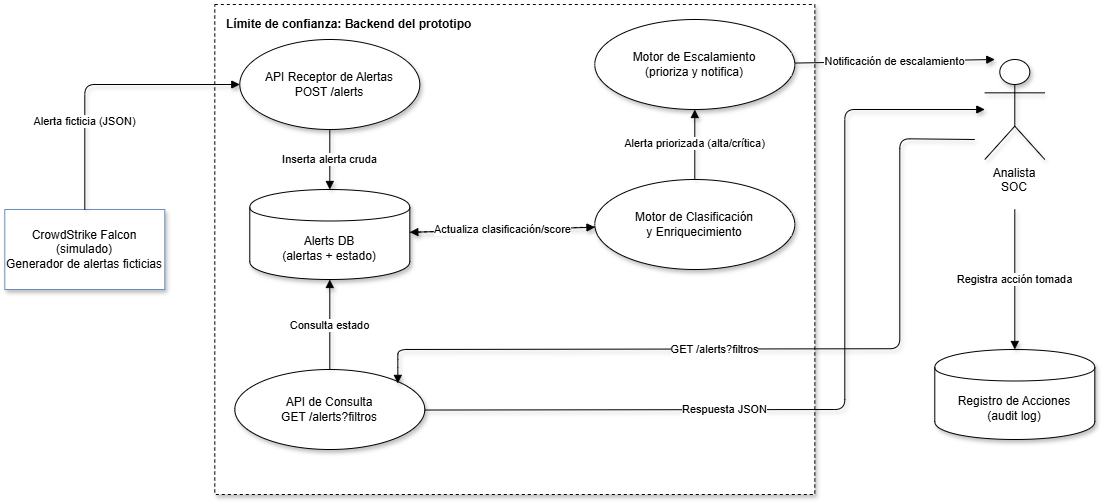

The diagram above was exported from draw.io. Its source (the exported page's mxGraphModel, read from the mxfile embedded in the PNG):
<mxGraphModel dx="1291" dy="1031" grid="1" gridSize="10" guides="1" tooltips="1" connect="1" arrows="1" fold="1" page="1" pageScale="1" pageWidth="1150" pageHeight="620" math="0" shadow="0">
  <root>
    <mxCell id="0" />
    <mxCell id="1" parent="0" />
    <mxCell id="tb1" parent="1" style="rounded=0;whiteSpace=wrap;html=1;dashed=1;fillColor=default;strokeColor=#000000;verticalAlign=top;align=left;fontStyle=1;fontSize=12;spacingLeft=10;spacingTop=6;shadow=1;" value="Límite de confianza: Backend del prototipo" vertex="1">
      <mxGeometry height="490" width="600" x="240" y="65" as="geometry" />
    </mxCell>
    <mxCell id="ext1" parent="1" style="rounded=0;whiteSpace=wrap;html=1;fillColor=default;strokeColor=#6c8ebf;fontSize=12;shadow=1;" value="CrowdStrike Falcon (simulado)&#10;Generador de alertas ficticias" vertex="1">
      <mxGeometry height="80" width="160" x="30" y="270" as="geometry" />
    </mxCell>
    <mxCell id="p1" parent="1" style="ellipse;whiteSpace=wrap;html=1;fillColor=default;strokeColor=#000000;fontSize=12;shadow=1;" value="API Receptor de Alertas&#10;POST /alerts" vertex="1">
      <mxGeometry height="90" width="180" x="265" y="100" as="geometry" />
    </mxCell>
    <mxCell id="ds1" parent="1" style="shape=cylinder;whiteSpace=wrap;html=1;fillColor=default;strokeColor=#000000;fontSize=12;boundedLbl=1;shadow=1;" value="Alerts DB&#10;(alertas + estado)" vertex="1">
      <mxGeometry height="90" width="160" x="275" y="250" as="geometry" />
    </mxCell>
    <mxCell id="p2" parent="1" style="ellipse;whiteSpace=wrap;html=1;fillColor=default;strokeColor=#000000;fontSize=12;shadow=1;" value="Motor de Clasificación&#10;y Enriquecimiento" vertex="1">
      <mxGeometry height="90" width="200" x="620" y="240" as="geometry" />
    </mxCell>
    <mxCell id="p3" parent="1" style="ellipse;whiteSpace=wrap;html=1;fillColor=default;strokeColor=#000000;fontSize=12;shadow=1;" value="Motor de Escalamiento&#10;(prioriza y notifica)" vertex="1">
      <mxGeometry height="90" width="200" x="620" y="80" as="geometry" />
    </mxCell>
    <mxCell id="p4" parent="1" style="ellipse;whiteSpace=wrap;html=1;fillColor=default;strokeColor=#000000;fontSize=12;shadow=1;" value="API de Consulta&#10;GET /alerts?filtros" vertex="1">
      <mxGeometry height="80" width="190" x="260" y="430" as="geometry" />
    </mxCell>
    <mxCell id="ext2" parent="1" style="shape=umlActor;whiteSpace=wrap;html=1;verticalLabelPosition=bottom;verticalAlign=top;fillColor=default;strokeColor=#000000;fontSize=12;shadow=1;" value="Analista SOC" vertex="1">
      <mxGeometry height="100" width="60" x="1010" y="120" as="geometry" />
    </mxCell>
    <mxCell id="ds2" parent="1" style="shape=cylinder;whiteSpace=wrap;html=1;fillColor=default;strokeColor=#000000;fontSize=12;boundedLbl=1;shadow=1;" value="Registro de Acciones&#10;(audit log)" vertex="1">
      <mxGeometry height="90" width="160" x="960" y="410" as="geometry" />
    </mxCell>
    <mxCell id="e1" edge="1" parent="1" source="ext1" style="html=1;fontSize=11;endArrow=block;fillColor=default;shadow=1;strokeColor=#000000;" target="p1" value="Alerta ficticia (JSON)">
      <mxGeometry relative="1" x="-0.3684" as="geometry">
        <mxPoint y="1" as="offset" />
        <Array as="points">
          <mxPoint x="110" y="145" />
        </Array>
      </mxGeometry>
    </mxCell>
    <mxCell id="e2" edge="1" parent="1" source="p1" style="html=1;fontSize=11;endArrow=block;fillColor=default;shadow=1;strokeColor=#000000;" target="ds1" value="Inserta alerta cruda">
      <mxGeometry relative="1" as="geometry" />
    </mxCell>
    <mxCell id="e3" edge="1" parent="1" source="ds1" style="html=1;fontSize=11;endArrow=block;fillColor=default;shadow=1;strokeColor=#000000;" target="p2" value="Lee alerta pendiente">
      <mxGeometry relative="1" as="geometry" />
    </mxCell>
    <mxCell id="e4" edge="1" parent="1" source="p2" style="html=1;fontSize=11;endArrow=block;dashed=1;fillColor=default;shadow=1;strokeColor=#000000;" target="ds1" value="Actualiza clasificación/score">
      <mxGeometry relative="1" as="geometry" />
    </mxCell>
    <mxCell id="e5" edge="1" parent="1" source="p2" style="html=1;fontSize=11;endArrow=block;fillColor=default;shadow=1;strokeColor=#000000;" target="p3" value="Alerta priorizada (alta/crítica)">
      <mxGeometry relative="1" as="geometry" />
    </mxCell>
    <mxCell id="e6" edge="1" parent="1" source="p3" style="html=1;fontSize=11;endArrow=block;fillColor=default;shadow=1;strokeColor=#000000;" value="Notificación de escalamiento">
      <mxGeometry relative="1" as="geometry">
        <mxPoint x="1020" y="120" as="targetPoint" />
      </mxGeometry>
    </mxCell>
    <mxCell id="e7" edge="1" parent="1" style="html=1;fontSize=11;endArrow=block;fillColor=default;shadow=1;strokeColor=#000000;entryX=0.858;entryY=0.174;entryDx=0;entryDy=0;entryPerimeter=0;" target="p4" value="GET /alerts?filtros">
      <mxGeometry relative="1" x="0.1451" as="geometry">
        <mxPoint as="offset" />
        <Array as="points">
          <mxPoint x="925" y="199.21" />
          <mxPoint x="925" y="409.21" />
          <mxPoint x="423.02" y="410" />
          <mxPoint x="423.02" y="420" />
        </Array>
        <mxPoint x="1000" y="200" as="sourcePoint" />
        <mxPoint x="446.8610021394352" y="440.7940740907399" as="targetPoint" />
      </mxGeometry>
    </mxCell>
    <mxCell id="e8" edge="1" parent="1" source="p4" style="html=1;fontSize=11;endArrow=block;fillColor=default;shadow=1;strokeColor=#000000;" target="ds1" value="Consulta estado">
      <mxGeometry relative="1" as="geometry" />
    </mxCell>
    <mxCell id="e9" edge="1" parent="1" source="p4" style="html=1;fontSize=11;endArrow=block;fillColor=default;shadow=1;strokeColor=#000000;" target="ext2" value="Respuesta JSON">
      <mxGeometry relative="1" x="-0.3023" as="geometry">
        <mxPoint as="offset" />
        <Array as="points">
          <mxPoint x="870" y="470" />
          <mxPoint x="870" y="170" />
        </Array>
      </mxGeometry>
    </mxCell>
    <mxCell id="e10" edge="1" parent="1" style="html=1;fontSize=11;endArrow=block;fillColor=default;shadow=1;strokeColor=#000000;" target="ds2" value="Registra acción tomada">
      <mxGeometry relative="1" as="geometry">
        <mxPoint x="1040" y="270" as="sourcePoint" />
      </mxGeometry>
    </mxCell>
  </root>
</mxGraphModel>